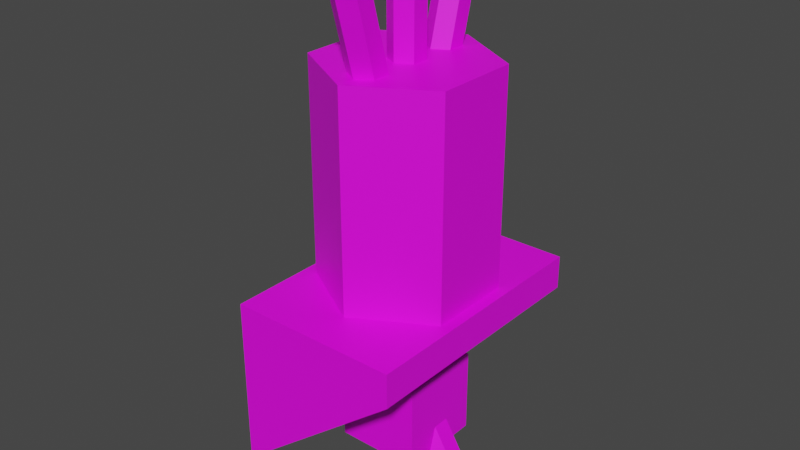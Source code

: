 # Source: Fire_Jet_0.blend  (saved by Blender 3.5.10; exported with 4.5.12 LTS)
import bpy
from mathutils import Matrix  # noqa: F401  (used for matrix-valued properties, if any)

bpy.ops.wm.read_factory_settings(use_empty=True)
scene = bpy.context.scene
scene.name = 'Scene'

# ---- collections
col_collection = bpy.data.collections.new('Collection'); scene.collection.children.link(col_collection)

# ---- images (referenced by path relative to the original .blend; pixels are not part of the script)
import os
ASSET_DIR = os.environ.get("B2B_ASSET_DIR", "")  # directory of the original .blend (textures are referenced by path, not embedded)
HERE = os.path.dirname(os.path.abspath(__file__))  # packed textures are extracted next to this script under _unpacked/

def load_image(name, relpath, width, height, colorspace="sRGB"):
    """Load a texture the original file referenced (path relative to the .blend, or extracted next to this script)."""
    p = next((c for c in (os.path.join(HERE, relpath), os.path.join(ASSET_DIR, relpath)) if relpath and os.path.exists(c)), "")
    if p:
        img = bpy.data.images.load(p, check_existing=True)
        img.name = name
    else:  # same state as the original file: an image datablock whose file is absent (Cycles renders it pink)
        img = bpy.data.images.new(name, width, height)
        img.source = "FILE"
        img.filepath = "//" + (relpath or name)
    img.colorspace_settings.name = colorspace
    return img
img_fire_jet_0_png = load_image('Fire_Jet_0.png', 'Fire_Jet_0.png', 1024, 1024, 'sRGB')

# ---- materials (node trees are filled in below, after node groups)
mat_material = bpy.data.materials.new('Material')
mat_material.alpha_threshold = 0.0
mat_material.use_transparent_shadow = False
mat_material.roughness = 0.5
mat_material.line_color = (0.0, 0.0, 0.0, 1.0)

# ---- material node trees
mat_material.use_nodes = True; mat_material.node_tree.nodes.clear()
_N = mat_material.node_tree.nodes; _L = mat_material.node_tree.links
n0 = _N.new('ShaderNodeOutputMaterial'); n0.name = 'Material Output'; n0.location = (300, 300)
n1 = _N.new('ShaderNodeBsdfPrincipled'); n1.name = 'Principled BSDF'; n1.location = (10, 300)
n1.distribution = 'GGX'
n1.subsurface_method = 'RANDOM_WALK_SKIN'
n1.inputs[3].default_value = 1.45
n1.inputs[27].default_value = (0.0, 0.0, 0.0, 1.0)
n1.inputs[28].default_value = 1.0
n2 = _N.new('ShaderNodeTexImage'); n2.name = 'Image Texture'; n2.location = (-280, 188)
n2.image = img_fire_jet_0_png
_L.new(n1.outputs[0], n0.inputs[0])
_L.new(n2.outputs[0], n1.inputs[0])
n0.is_active_output = True

# ---- world
world_world = bpy.data.worlds.new('World'); scene.world = world_world
world_world.use_nodes = True; world_world.node_tree.nodes.clear()
_N = world_world.node_tree.nodes; _L = world_world.node_tree.links
n0 = _N.new('ShaderNodeOutputWorld'); n0.name = 'World Output'; n0.location = (300, 300)
n1 = _N.new('ShaderNodeBackground'); n1.name = 'Background'; n1.location = (10, 300)
n1.inputs[0].default_value = (0.05088, 0.05088, 0.05088, 1.0)
_L.new(n1.outputs[0], n0.inputs[0])
n0.is_active_output = True
world_world.color = (0.05088, 0.05088, 0.05088)
world_world.use_sun_shadow = False
world_world.sun_shadow_jitter_overblur = 0.0

# ---- meshes
me_cube = bpy.data.meshes.new('Cube')
me_cube.from_pydata([(-0.25, -0.375, -0.125), (-0.25, -0.375, 0.375), (-0.25, 0.375, -0.125), (-0.25, 0.375, 0.375), (0.25, -0.375, 0.2762), (0.25, -0.375, 0.375), (0.25, 0.375, 0.2762), (0.25, 0.375, 0.375), (0.2165, 0.125, 0.429), (0.0, 0.25, 0.429), (0.0, 0.25, 0.3655), (0.0, 0.25, 1.0), (0.2165, 0.125, 0.3655), (0.2165, 0.125, 1.0), (0.2165, -0.125, 0.3655), (0.2165, -0.125, 1.0), (0.0, -0.25, 0.3655), (0.0, -0.25, 1.0), (-0.2165, -0.125, 0.3655), (-0.2165, -0.125, 1.0), (-0.2165, 0.125, 0.3655), (-0.2165, 0.125, 1.0), (0.2165, -0.125, 0.429), (0.0, -0.25, 0.429), (-0.2165, -0.125, 0.429), (-0.2165, 0.125, 0.429), (-0.2165, 0.125, 0.9429), (-0.2165, -0.125, 0.9429), (0.0, 0.25, 0.9429), (0.0, -0.25, 0.9429), (0.2165, -0.125, 0.9429), (0.2165, 0.125, 0.9429), (-0.2165, 0.125, 0.8921), (-0.2165, -0.125, 0.8921), (0.0, -0.25, 0.8921), (0.2165, -0.125, 0.8921), (0.2165, 0.125, 0.8921), (0.0, 0.25, 0.8921), (0.0, 0.05, 1.225), (0.0, 0.05, 0.9745), (-0.0433, 0.2286, 1.217), (-0.0433, 0.1639, 0.976), (-0.0433, 0.1803, 1.23), (-0.0433, 0.1156, 0.9889), (0.0, 0.1562, 1.237), (0.0, 0.0915, 0.9954), (0.0433, 0.025, 0.9745), (0.0433, 0.025, 1.225), (0.0433, -0.025, 0.9745), (0.0433, -0.025, 1.225), (0.0, -0.05, 0.9745), (0.0, -0.05, 1.225), (-0.0433, -0.025, 0.9745), (-0.0433, -0.025, 1.225), (-0.0433, 0.025, 0.9745), (-0.0433, 0.025, 1.225), (0.0433, 0.1803, 1.23), (0.0433, 0.1156, 0.9889), (0.0433, 0.2286, 1.217), (0.0433, 0.1639, 0.976), (0.0, 0.1881, 0.9695), (0.0, 0.2528, 1.211), (-0.0433, -0.025, 1.225), (-0.005801, -0.05, 1.246), (0.0317, -0.025, 1.268), (0.0317, 0.025, 1.268), (-0.005801, 0.05, 1.246), (-0.0433, 0.025, 1.225), (-0.0433, -0.025, 1.225), (-0.02165, -0.05, 1.262), (1.49e-08, -0.025, 1.3), (1.49e-08, 0.025, 1.3), (-0.02165, 0.05, 1.262), (-0.0433, 0.025, 1.225), (-0.0433, -0.025, 1.225), (-0.0433, -0.05, 1.268), (-0.0433, -0.025, 1.311), (-0.0433, 0.025, 1.311), (-0.0433, 0.05, 1.268), (-0.0433, 0.025, 1.225), (-0.2933, -0.025, 1.225), (-0.2933, -0.05, 1.268), (-0.2933, -0.025, 1.311), (-0.2933, 0.025, 1.311), (-0.2933, 0.05, 1.268), (-0.2933, 0.025, 1.225), (-0.0433, 0.1803, 1.23), (-0.005801, 0.1618, 1.258), (0.0317, 0.1916, 1.272), (0.0317, 0.2399, 1.259), (-0.005801, 0.2584, 1.232), (-0.0433, 0.2286, 1.217), (-0.0433, 0.1803, 1.23), (-0.02165, 0.1659, 1.273), (1.49e-08, 0.1998, 1.303), (1.49e-08, 0.2481, 1.29), (-0.02165, 0.2625, 1.247), (-0.0433, 0.2286, 1.217), (-0.0433, 0.1803, 1.23), (-0.0433, 0.1674, 1.279), (-0.0433, 0.2028, 1.314), (-0.0433, 0.2511, 1.301), (-0.0433, 0.264, 1.253), (-0.0433, 0.2286, 1.217), (-0.2933, 0.1803, 1.23), (-0.2933, 0.1674, 1.279), (-0.2933, 0.2028, 1.314), (-0.2933, 0.2511, 1.301), (-0.2933, 0.264, 1.253), (-0.2933, 0.2286, 1.217), (0.0, -0.254, 1.211), (0.0, -0.1881, 0.9696), (0.0433, -0.1639, 0.9762), (0.0433, -0.2299, 1.217), (0.0433, -0.1157, 0.9894), (0.0433, -0.1817, 1.23), (0.0, -0.0916, 0.996), (0.0, -0.1576, 1.237), (-0.0433, -0.1157, 0.9894), (-0.0433, -0.1817, 1.23), (-0.0433, -0.1639, 0.9762), (-0.0433, -0.2299, 1.217), (-0.0433, -0.1817, 1.23), (-0.005801, -0.1633, 1.258), (0.0317, -0.1931, 1.272), (0.0317, -0.2414, 1.259), (-0.005801, -0.2598, 1.232), (-0.0433, -0.2299, 1.217), (-0.0433, -0.1817, 1.23), (-0.02165, -0.1675, 1.273), (1.49e-08, -0.2015, 1.303), (1.49e-08, -0.2497, 1.29), (-0.02165, -0.2639, 1.247), (-0.0433, -0.2299, 1.217), (-0.0433, -0.1817, 1.23), (-0.0433, -0.169, 1.279), (-0.0433, -0.2046, 1.314), (-0.0433, -0.2528, 1.301), (-0.0433, -0.2655, 1.252), (-0.0433, -0.2299, 1.217), (-0.2933, -0.1817, 1.23), (-0.2933, -0.169, 1.279), (-0.2933, -0.2046, 1.314), (-0.2933, -0.2528, 1.301), (-0.2933, -0.2655, 1.252), (-0.2933, -0.2299, 1.217), (-0.125, -0.125, -0.125), (-0.125, -0.125, 0.125), (-0.125, 0.125, -0.125), (-0.125, 0.125, 0.125), (0.125, -0.125, -0.125), (0.125, -0.125, 0.125), (0.125, 0.125, -0.125), (0.125, 0.125, 0.125), (0.09983, 0.02785, -0.1713), (0.137, 0.05285, -0.149), (0.05358, 0.05285, -0.009587), (0.1819, 0.05285, -0.2241), (0.01642, 0.02785, -0.03181), (0.1447, 0.02785, -0.2464), (0.01642, -0.02215, -0.03181), (0.1447, -0.02215, -0.2464), (0.05358, -0.04715, -0.009587), (0.1819, -0.04715, -0.2241), (0.09074, -0.02215, 0.01264), (0.2191, -0.02215, -0.2019), (0.09074, 0.02785, 0.01264), (0.2191, 0.02785, -0.2019), (0.09983, -0.02215, -0.1713), (0.137, -0.04715, -0.149), (0.1742, -0.02215, -0.1268), (0.1742, 0.02785, -0.1268), (0.1941, 0.02785, -0.1601), (0.1941, -0.02215, -0.1601), (0.1569, 0.05285, -0.1823), (0.1569, -0.04715, -0.1823), (0.1197, -0.02215, -0.2045), (0.1197, 0.02785, -0.2045), (-0.2165, 0.125, 0.4915), (-0.2165, -0.125, 0.4915), (0.0, -0.25, 0.4915), (0.2165, -0.125, 0.4915), (0.2165, 0.125, 0.4915), (0.0, 0.25, 0.4915)], [], [(0, 1, 3, 2), (2, 3, 7, 6), (6, 7, 5, 4), (4, 5, 1, 0), (2, 6, 4, 0), (7, 3, 1, 5), (36, 31, 30, 35), (10, 9, 8, 12), (28, 11, 13, 31), (37, 28, 31, 36), (12, 8, 22, 14), (31, 13, 15, 30), (34, 29, 27, 33), (14, 22, 23, 16), (30, 15, 17, 29), (33, 27, 26, 32), (16, 23, 24, 18), (29, 17, 19, 27), (13, 11, 21, 19, 17, 15), (18, 24, 25, 20), (27, 19, 21, 26), (35, 30, 29, 34), (32, 26, 28, 37), (26, 21, 11, 28), (20, 25, 9, 10), (178, 32, 37, 183), (181, 35, 34, 180), (179, 33, 32, 178), (180, 34, 33, 179), (183, 37, 36, 182), (182, 36, 35, 181), (90, 91, 97, 96), (49, 47, 65, 64), (86, 87, 93, 92), (50, 51, 53, 52), (87, 88, 94, 93), (96, 97, 103, 102), (48, 49, 51, 50), (58, 61, 90, 89), (54, 55, 38, 39), (46, 47, 49, 48), (42, 44, 87, 86), (44, 56, 88, 87), (39, 38, 47, 46), (61, 40, 91, 90), (43, 42, 40, 41), (52, 53, 55, 54), (60, 61, 58, 59), (59, 58, 56, 57), (41, 40, 61, 60), (57, 56, 44, 45), (45, 44, 42, 43), (56, 58, 89, 88), (67, 62, 68, 73), (55, 53, 62, 67), (38, 55, 67, 66), (51, 49, 64, 63), (53, 51, 63, 62), (47, 38, 66, 65), (72, 73, 79, 78), (63, 64, 70, 69), (62, 63, 69, 68), (66, 67, 73, 72), (65, 66, 72, 71), (64, 65, 71, 70), (79, 74, 80, 85), (71, 72, 78, 77), (70, 71, 77, 76), (73, 68, 74, 79), (69, 70, 76, 75), (68, 69, 75, 74), (89, 90, 96, 95), (75, 76, 82, 81), (74, 75, 81, 80), (78, 79, 85, 84), (77, 78, 84, 83), (76, 77, 83, 82), (88, 89, 95, 94), (103, 98, 104, 109), (95, 96, 102, 101), (94, 95, 101, 100), (93, 94, 100, 99), (92, 93, 99, 98), (99, 100, 106, 105), (98, 99, 105, 104), (102, 103, 109, 108), (101, 102, 108, 107), (100, 101, 107, 106), (115, 124, 125, 113), (116, 118, 119, 117), (114, 116, 117, 115), (120, 111, 110, 121), (112, 114, 115, 113), (111, 112, 113, 110), (118, 120, 121, 119), (110, 126, 127, 121), (117, 123, 124, 115), (119, 122, 123, 117), (113, 125, 126, 110), (132, 138, 139, 133), (123, 129, 130, 124), (122, 128, 129, 123), (126, 132, 133, 127), (125, 131, 132, 126), (124, 130, 131, 125), (139, 145, 140, 134), (131, 137, 138, 132), (130, 136, 137, 131), (129, 135, 136, 130), (128, 134, 135, 129), (135, 141, 142, 136), (134, 140, 141, 135), (138, 144, 145, 139), (137, 143, 144, 138), (136, 142, 143, 137), (146, 147, 149, 148), (148, 149, 153, 152), (152, 153, 151, 150), (150, 151, 147, 146), (148, 152, 150, 146), (153, 149, 147, 151), (168, 176, 175, 169), (158, 154, 168, 160), (174, 157, 159, 177), (154, 177, 176, 168), (160, 168, 169, 162), (177, 159, 161, 176), (170, 173, 172, 171), (162, 169, 170, 164), (176, 161, 163, 175), (171, 172, 174, 155), (164, 170, 171, 166), (175, 163, 165, 173), (159, 157, 167, 165, 163, 161), (166, 171, 155, 156), (173, 165, 167, 172), (169, 175, 173, 170), (156, 155, 154, 158), (172, 167, 157, 174), (156, 158, 160, 162, 164, 166), (155, 174, 177, 154), (8, 182, 181, 22), (9, 183, 182, 8), (23, 180, 179, 24), (24, 179, 178, 25), (22, 181, 180, 23), (25, 178, 183, 9)])
_uv = me_cube.uv_layers.new(name='UVMap')
_uv.uv.foreach_set('vector', [0.4995, 0.75, 0.4995, 0.75, 0.4995, 0.75, 0.4995, 0.75, 0.4995, 0.75, 0.4995, 0.75, 0.4995, 0.75, 0.4995, 0.75, 0.4995, 0.75, 0.4995, 0.75, 0.4995, 0.75, 0.4995, 0.75, 0.4995, 0.75, 0.4995, 0.75, 0.4995, 0.75, 0.4995, 0.75, 0.4995, 0.75, 0.4995, 0.75, 0.4995, 0.75, 0.4995, 0.75, 0.4995, 0.75, 0.4995, 0.75, 0.4995, 0.75, 0.4995, 0.75, -0.0004517, 0.25, -0.0004517, 0.25, -0.0004517, 0.25, -0.0004517, 0.25, 0.4995, 0.75, 0.4995, 0.75, 0.4995, 0.75, 0.4995, 0.75, 0.4995, 0.75, 0.4995, 0.75, 0.4995, 0.75, 0.4995, 0.75, -0.0004517, 0.25, -0.0004517, 0.25, -0.0004517, 0.25, -0.0004517, 0.25, 0.4995, 0.75, 0.4995, 0.75, 0.4995, 0.75, 0.4995, 0.75, 0.4995, 0.75, 0.4995, 0.75, 0.4995, 0.75, 0.4995, 0.75, -0.0004517, 0.25, -0.0004517, 0.25, -0.0004517, 0.25, -0.0004517, 0.25, 0.4995, 0.75, 0.4995, 0.75, 0.4995, 0.75, 0.4995, 0.75, 0.4995, 0.75, 0.4995, 0.75, 0.4995, 0.75, 0.4995, 0.75, -0.0004517, 0.25, -0.0004517, 0.25, -0.0004517, 0.25, -0.0004517, 0.25, 0.4995, 0.75, 0.4995, 0.75, 0.4995, 0.75, 0.4995, 0.75, 0.4995, 0.75, 0.4995, 0.75, 0.4995, 0.75, 0.4995, 0.75, 0.4995, 0.75, 0.4995, 0.75, 0.4995, 0.75, 0.4995, 0.75, 0.4995, 0.75, 0.4995, 0.75, 0.4995, 0.75, 0.4995, 0.75, 0.4995, 0.75, 0.4995, 0.75, 0.4995, 0.75, 0.4995, 0.75, 0.4995, 0.75, 0.4995, 0.75, -0.0004517, 0.25, -0.0004517, 0.25, -0.0004517, 0.25, -0.0004517, 0.25, -0.0004517, 0.25, -0.0004517, 0.25, -0.0004517, 0.25, -0.0004517, 0.25, 0.4995, 0.75, 0.4995, 0.75, 0.4995, 0.75, 0.4995, 0.75, 0.4995, 0.75, 0.4995, 0.75, 0.4995, 0.75, 0.4995, 0.75, 0.4995, 0.75, 0.4995, 0.75, 0.4995, 0.75, 0.4995, 0.75, 0.4995, 0.75, 0.4995, 0.75, 0.4995, 0.75, 0.4995, 0.75, 0.4995, 0.75, 0.4995, 0.75, 0.4995, 0.75, 0.4995, 0.75, 0.4995, 0.75, 0.4995, 0.75, 0.4995, 0.75, 0.4995, 0.75, 0.4995, 0.75, 0.4995, 0.75, 0.4995, 0.75, 0.4995, 0.75, 0.4995, 0.75, 0.4995, 0.75, 0.4995, 0.75, 0.4995, 0.75, 0.8446, 0.7578, 0.8446, 0.7578, 0.8446, 0.7578, 0.8446, 0.7578, 0.8446, 0.7578, 0.8446, 0.7578, 0.8446, 0.7578, 0.8446, 0.7578, 0.8446, 0.7578, 0.8446, 0.7578, 0.8446, 0.7578, 0.8446, 0.7578, 0.8446, 0.7578, 0.8446, 0.7578, 0.8446, 0.7578, 0.8446, 0.7578, 0.8446, 0.7578, 0.8446, 0.7578, 0.8446, 0.7578, 0.8446, 0.7578, 0.8446, 0.7578, 0.8446, 0.7578, 0.8446, 0.7578, 0.8446, 0.7578, 0.8446, 0.7578, 0.8446, 0.7578, 0.8446, 0.7578, 0.8446, 0.7578, 0.8446, 0.7578, 0.8446, 0.7578, 0.8446, 0.7578, 0.8446, 0.7578, 0.8446, 0.7578, 0.8446, 0.7578, 0.8446, 0.7578, 0.8446, 0.7578, 0.8446, 0.7578, 0.8446, 0.7578, 0.8446, 0.7578, 0.8446, 0.7578, 0.8446, 0.7578, 0.8446, 0.7578, 0.8446, 0.7578, 0.8446, 0.7578, 0.8446, 0.7578, 0.8446, 0.7578, 0.8446, 0.7578, 0.8446, 0.7578, 0.8446, 0.7578, 0.8446, 0.7578, 0.8446, 0.7578, 0.8446, 0.7578, 0.8446, 0.7578, 0.8446, 0.7578, 0.8446, 0.7578, 0.8446, 0.7578, 0.8446, 0.7578, 0.8446, 0.7578, 0.8446, 0.7578, 0.8446, 0.7578, 0.8446, 0.7578, 0.8446, 0.7578, 0.8446, 0.7578, 0.8446, 0.7578, 0.8446, 0.7578, 0.8446, 0.7578, 0.8446, 0.7578, 0.8446, 0.7578, 0.8446, 0.7578, 0.8446, 0.7578, 0.8446, 0.7578, 0.8446, 0.7578, 0.8446, 0.7578, 0.8446, 0.7578, 0.8446, 0.7578, 0.8446, 0.7578, 0.8446, 0.7578, 0.8446, 0.7578, 0.8446, 0.7578, 0.8446, 0.7578, 0.8446, 0.7578, 0.8446, 0.7578, 0.8446, 0.7578, 0.8446, 0.7578, 0.8446, 0.7578, 0.8446, 0.7578, 0.8446, 0.7578, 0.8446, 0.7578, 0.8446, 0.7578, 0.8446, 0.7578, 0.8446, 0.7578, 0.8446, 0.7578, 0.8446, 0.7578, 0.8446, 0.7578, 0.8446, 0.7578, 0.8446, 0.7578, 0.8446, 0.7578, 0.8446, 0.7578, 0.8446, 0.7578, 0.8446, 0.7578, 0.8446, 0.7578, 0.8446, 0.7578, 0.8446, 0.7578, 0.8446, 0.7578, 0.8446, 0.7578, 0.8446, 0.7578, 0.8446, 0.7578, 0.8446, 0.7578, 0.8446, 0.7578, 0.8446, 0.7578, 0.8446, 0.7578, 0.8446, 0.7578, 0.8446, 0.7578, 0.8446, 0.7578, 0.8446, 0.7578, 0.8446, 0.7578, 0.8446, 0.7578, 0.8446, 0.7578, 0.8446, 0.7578, 0.8446, 0.7578, 0.8446, 0.7578, 0.8446, 0.7578, 0.8446, 0.7578, 0.8446, 0.7578, 0.8446, 0.7578, 0.8446, 0.7578, 0.8446, 0.7578, 0.8446, 0.7578, 0.8446, 0.7578, 0.8446, 0.7578, 0.8446, 0.7578, 0.8446, 0.7578, 0.8446, 0.7578, 0.8446, 0.7578, 0.8446, 0.7578, 0.8446, 0.7578, 0.8446, 0.7578, 0.8446, 0.7578, 0.8446, 0.7578, 0.8446, 0.7578, 0.8446, 0.7578, 0.8446, 0.7578, 0.8446, 0.7578, 0.8446, 0.7578, 0.8446, 0.7578, 0.8446, 0.7578, 0.8446, 0.7578, 0.8446, 0.7578, -0.0004517, 0.75, -0.0004517, 0.75, -0.0004517, 0.75, -0.0004517, 0.75, 0.8446, 0.7578, 0.8446, 0.7578, 0.8446, 0.7578, 0.8446, 0.7578, 0.8446, 0.7578, 0.8446, 0.7578, 0.8446, 0.7578, 0.8446, 0.7578, 0.8446, 0.7578, 0.8446, 0.7578, 0.8446, 0.7578, 0.8446, 0.7578, 0.8446, 0.7578, 0.8446, 0.7578, 0.8446, 0.7578, 0.8446, 0.7578, 0.8446, 0.7578, 0.8446, 0.7578, 0.8446, 0.7578, 0.8446, 0.7578, 0.8446, 0.7578, 0.8446, 0.7578, 0.8446, 0.7578, 0.8446, 0.7578, 0.8446, 0.7578, 0.8446, 0.7578, 0.8446, 0.7578, 0.8446, 0.7578, 0.8446, 0.7578, 0.8446, 0.7578, 0.8446, 0.7578, 0.8446, 0.7578, 0.8446, 0.7578, 0.8446, 0.7578, 0.8446, 0.7578, 0.8446, 0.7578, 0.8446, 0.7578, 0.8446, 0.7578, 0.8446, 0.7578, 0.8446, 0.7578, 0.8446, 0.7578, 0.8446, 0.7578, 0.8446, 0.7578, 0.8446, 0.7578, 0.8446, 0.7578, 0.8446, 0.7578, 0.8446, 0.7578, 0.8446, 0.7578, 0.8446, 0.7578, 0.8446, 0.7578, 0.8446, 0.7578, 0.8446, 0.7578, 0.8446, 0.7578, 0.8446, 0.7578, 0.8446, 0.7578, 0.8446, 0.7578, 0.8446, 0.7578, 0.8446, 0.7578, 0.8446, 0.7578, 0.8446, 0.7578, 0.8446, 0.7578, 0.8446, 0.7578, 0.8446, 0.7578, 0.8446, 0.7578, 0.8446, 0.7578, 0.8446, 0.7578, 0.8446, 0.7578, 0.8446, 0.7578, 0.8446, 0.7578, 0.8446, 0.7578, 0.8446, 0.7578, 0.8446, 0.7578, 0.8446, 0.7578, 0.8446, 0.7578, 0.8446, 0.7578, 0.8446, 0.7578, 0.8446, 0.7578, 0.8446, 0.7578, 0.8446, 0.7578, 0.8446, 0.7578, 0.8446, 0.7578, 0.8446, 0.7578, 0.8446, 0.7578, 0.8446, 0.7578, 0.8446, 0.7578, 0.8446, 0.7578, 0.8446, 0.7578, 0.8446, 0.7578, 0.8446, 0.7578, 0.8446, 0.7578, 0.8446, 0.7578, 0.8446, 0.7578, 0.8446, 0.7578, 0.8446, 0.7578, 0.8446, 0.7578, 0.8446, 0.7578, 0.8446, 0.7578, 0.8446, 0.7578, 0.8446, 0.7578, 0.8446, 0.7578, 0.8446, 0.7578, 0.8446, 0.7578, 0.8446, 0.7578, 0.8446, 0.7578, 0.8446, 0.7578, 0.8446, 0.7578, 0.8446, 0.7578, 0.8446, 0.7578, 0.8446, 0.7578, 0.8446, 0.7578, 0.8446, 0.7578, 0.8446, 0.7578, 0.8446, 0.7578, 0.8446, 0.7578, 0.8446, 0.7578, 0.8446, 0.7578, 0.8446, 0.7578, 0.8446, 0.7578, 0.8446, 0.7578, 0.8446, 0.7578, 0.8446, 0.7578, 0.8446, 0.7578, 0.8446, 0.7578, 0.8446, 0.7578, 0.8446, 0.7578, 0.8446, 0.7578, 0.8446, 0.7578, 0.8446, 0.7578, 0.8446, 0.7578, 0.8446, 0.7578, 0.8446, 0.7578, 0.8446, 0.7578, 0.8446, 0.7578, 0.8446, 0.7578, 0.8446, 0.7578, 0.8446, 0.7578, 0.8446, 0.7578, 0.8446, 0.7578, 0.8446, 0.7578, 0.8446, 0.7578, 0.8446, 0.7578, 0.8446, 0.7578, 0.8446, 0.7578, 0.8446, 0.7578, 0.8446, 0.7578, 0.8446, 0.7578, 0.8446, 0.7578, 0.8446, 0.7578, 0.8446, 0.7578, 0.8446, 0.7578, 0.8446, 0.7578, 0.8446, 0.7578, 0.8446, 0.7578, 0.8446, 0.7578, 0.8446, 0.7578, 0.8446, 0.7578, 0.8446, 0.7578, 0.8446, 0.7578, 0.8446, 0.7578, 0.8446, 0.7578, 0.8446, 0.7578, 0.8446, 0.7578, 0.8446, 0.7578, 0.8446, 0.7578, 0.8446, 0.7578, 0.8446, 0.7578, 0.8446, 0.7578, 0.8446, 0.7578, 0.8446, 0.7578, 0.8446, 0.7578, 0.8446, 0.7578, 0.8446, 0.7578, 0.8446, 0.7578, 0.8446, 0.7578, 0.8446, 0.7578, 0.8446, 0.7578, 0.8446, 0.7578, 0.8446, 0.7578, 0.8446, 0.7578, 0.8446, 0.7578, 0.8446, 0.7578, 0.8446, 0.7578, 0.8446, 0.7578, 0.8446, 0.7578, -0.0004517, 0.75, -0.0004517, 0.75, -0.0004517, 0.75, -0.0004517, 0.75, -0.0004517, 0.75, -0.0004517, 0.75, -0.0004517, 0.75, -0.0004517, 0.75, -0.0004517, 0.75, -0.0004517, 0.75, -0.0004517, 0.75, -0.0004517, 0.75, -0.0004517, 0.75, -0.0004517, 0.75, -0.0004517, 0.75, -0.0004517, 0.75, -0.0004517, 0.75, -0.0004517, 0.75, -0.0004517, 0.75, -0.0004517, 0.75, -0.0004517, 0.75, -0.0004517, 0.75, -0.0004517, 0.75, -0.0004517, 0.75, -0.0004517, 0.25, -0.0004517, 0.25, -0.0004517, 0.25, -0.0004517, 0.25, 0.4995, 0.25, 0.4995, 0.25, 0.4995, 0.25, 0.4995, 0.25, 0.8394, 0.2324, 0.8394, 0.2324, 0.8394, 0.2324, 0.8394, 0.2324, -0.0004517, 0.25, -0.0004517, 0.25, -0.0004517, 0.25, -0.0004517, 0.25, 0.4995, 0.25, 0.4995, 0.25, 0.4995, 0.25, 0.4995, 0.25, 0.8394, 0.2324, 0.8394, 0.2324, 0.8394, 0.2324, 0.8394, 0.2324, -0.0004517, 0.25, -0.0004517, 0.25, -0.0004517, 0.25, -0.0004517, 0.25, 0.4995, 0.25, 0.4995, 0.25, 0.4995, 0.25, 0.4995, 0.25, 0.8394, 0.2324, 0.8394, 0.2324, 0.8394, 0.2324, 0.8394, 0.2324, -0.0004517, 0.25, -0.0004517, 0.25, -0.0004517, 0.25, -0.0004517, 0.25, 0.4995, 0.25, 0.4995, 0.25, 0.4995, 0.25, 0.4995, 0.25, 0.8394, 0.2324, 0.8394, 0.2324, 0.8394, 0.2324, 0.8394, 0.2324, 0.8394, 0.2324, 0.8394, 0.2324, 0.8394, 0.2324, 0.8394, 0.2324, 0.8394, 0.2324, 0.8394, 0.2324, 0.4995, 0.25, 0.4995, 0.25, 0.4995, 0.25, 0.4995, 0.25, 0.8394, 0.2324, 0.8394, 0.2324, 0.8394, 0.2324, 0.8394, 0.2324, -0.0004517, 0.25, -0.0004517, 0.25, -0.0004517, 0.25, -0.0004517, 0.25, 0.4995, 0.25, 0.4995, 0.25, 0.4995, 0.25, 0.4995, 0.25, 0.8394, 0.2324, 0.8394, 0.2324, 0.8394, 0.2324, 0.8394, 0.2324, -0.0004517, 0.75, -0.0004517, 0.75, -0.0004517, 0.75, -0.0004517, 0.75, -0.0004517, 0.75, -0.0004517, 0.75, -0.0004517, 0.25, -0.0004517, 0.25, -0.0004517, 0.25, -0.0004517, 0.25, -0.0004517, 0.25, -0.0004517, 0.25, -0.0004517, 0.25, -0.0004517, 0.25, -0.0004517, 0.25, -0.0004517, 0.25, -0.0004517, 0.25, -0.0004517, 0.25, -0.0004517, 0.25, -0.0004517, 0.25, -0.0004517, 0.25, -0.0004517, 0.25, -0.0004517, 0.25, -0.0004517, 0.25, -0.0004517, 0.25, -0.0004517, 0.25, -0.0004517, 0.25, -0.0004517, 0.25, -0.0004517, 0.25, -0.0004517, 0.25, -0.0004517, 0.25, -0.0004517, 0.25, -0.0004517, 0.25, -0.0004517, 0.25])
me_cube.materials.append(mat_material)
me_cube.use_mirror_vertex_groups = False
me_cube.update()

# ---- objects
ob_fire_jet_0 = bpy.data.objects.new('Fire_Jet_0', me_cube)

# ---- transforms, parenting, visibility, modifiers, constraints
ob_fire_jet_0.location = (0.0, 0.0, 0.0)
ob_fire_jet_0.lock_rotations_4d = False
ob_fire_jet_0.empty_display_type = 'ARROWS'
ob_fire_jet_0.lineart.crease_threshold = 0.0

# ---- collection membership
col_collection.objects.link(ob_fire_jet_0)

# ---- scene / render settings (as saved in the file)
scene.frame_start = 1; scene.frame_end = 250; scene.frame_set(1)
scene.render.engine = 'BLENDER_EEVEE_NEXT'
scene.cycles.sampling_pattern = 'TABULATED_SOBOL'
scene.view_settings.view_transform = 'Filmic'
bpy.context.view_layer.update()

# ---- added for rendering (the .blend has no active camera and no usable light): camera, sun
cam_auto = bpy.data.cameras.new('AutoCamera')
cam_auto.lens = 50.0
cam_auto.sensor_width = 36.0
cam_auto.clip_end = 1000.0
ob_auto_camera = bpy.data.objects.new('AutoCamera', cam_auto)
scene.collection.objects.link(ob_auto_camera)
ob_auto_camera.location = (1.6572, -2.01463, 1.87692)
ob_auto_camera.rotation_euler = (1.09748, -7.21219e-08, 0.694738)
scene.camera = ob_auto_camera
light_auto_sun = bpy.data.lights.new('AutoSun', 'SUN')
light_auto_sun.energy = 3.0
light_auto_sun.angle = 0.0523599
ob_auto_sun = bpy.data.objects.new('AutoSun', light_auto_sun)
scene.collection.objects.link(ob_auto_sun)
ob_auto_sun.rotation_euler = (0.872665, 0.174533, 0.523599)
bpy.context.view_layer.update()
